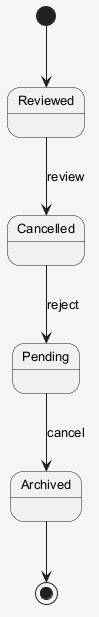

The diagram above was rendered by PlantUML. Its source (embedded in the PNG):
@startuml
skinparam shadowing false
skinparam backgroundColor #F5F5F5
skinparam defaultFontSize 13
[*] --> Reviewed
Reviewed --> Cancelled : review
Cancelled --> Pending : reject
Pending --> Archived : cancel
Archived --> [*]
@enduml